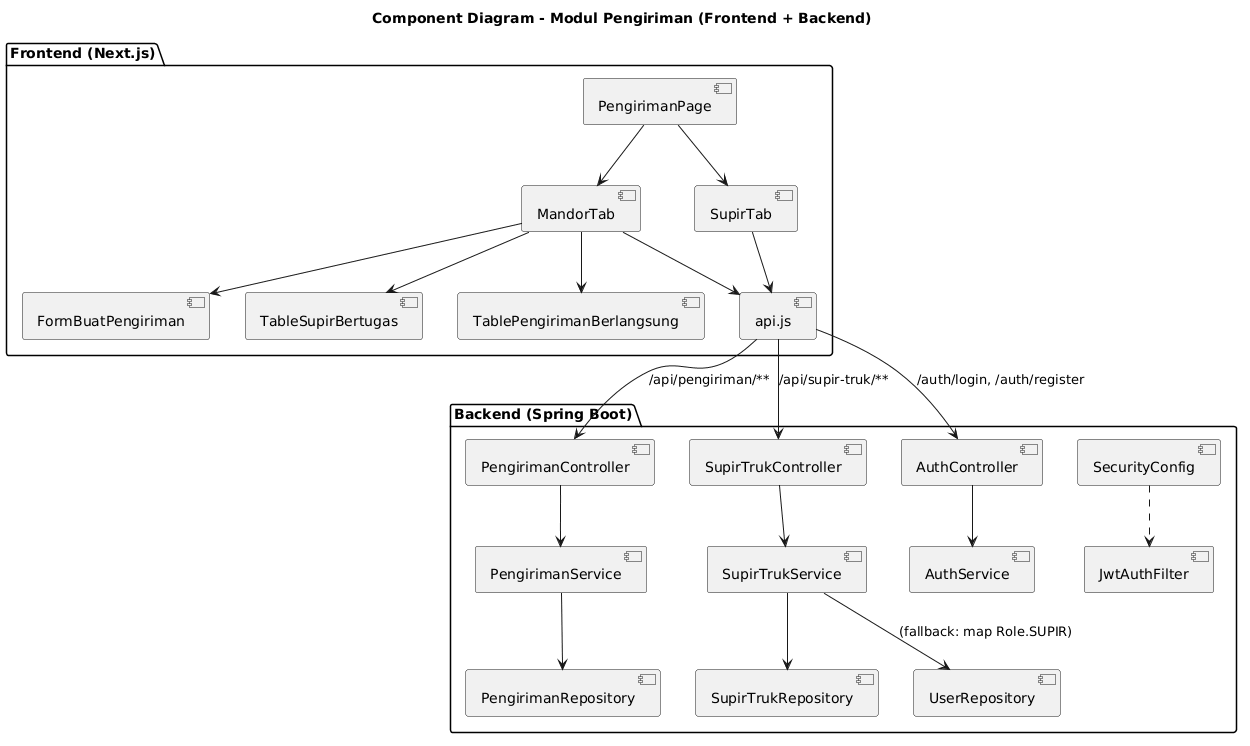

The diagram above was rendered by PlantUML. Its source (embedded in the PNG):
@startuml
title Component Diagram - Modul Pengiriman (Frontend + Backend)

package "Frontend (Next.js)" {
  [PengirimanPage] as PengirimanPage
  [MandorTab] as MandorTab
  [SupirTab] as SupirTab
  [FormBuatPengiriman] as FormBuat
  [TableSupirBertugas] as TableBertugas
  [TablePengirimanBerlangsung] as TableBerlangsung
  [api.js] as ApiJS

  PengirimanPage --> MandorTab
  PengirimanPage --> SupirTab
  MandorTab --> FormBuat
  MandorTab --> TableBertugas
  MandorTab --> TableBerlangsung
  MandorTab --> ApiJS
  SupirTab --> ApiJS
}

package "Backend (Spring Boot)" {
  [PengirimanController] as PengirimanCtrl
  [SupirTrukController] as SupirCtrl
  [AuthController] as AuthCtrl

  [PengirimanService] as PengirimanSvc
  [SupirTrukService] as SupirSvc
  [AuthService] as AuthSvc

  [PengirimanRepository] as PengirimanRepo
  [SupirTrukRepository] as SupirRepo
  [UserRepository] as UserRepo

  [SecurityConfig] as SecCfg
  [JwtAuthFilter] as JwtFilter

  PengirimanCtrl --> PengirimanSvc
  SupirCtrl --> SupirSvc
  AuthCtrl --> AuthSvc

  PengirimanSvc --> PengirimanRepo
  SupirSvc --> SupirRepo
  SupirSvc --> UserRepo : (fallback: map Role.SUPIR)

  SecCfg ..> JwtFilter
}

ApiJS --> PengirimanCtrl : /api/pengiriman/**
ApiJS --> SupirCtrl : /api/supir-truk/**
ApiJS --> AuthCtrl : /auth/login, /auth/register
@enduml